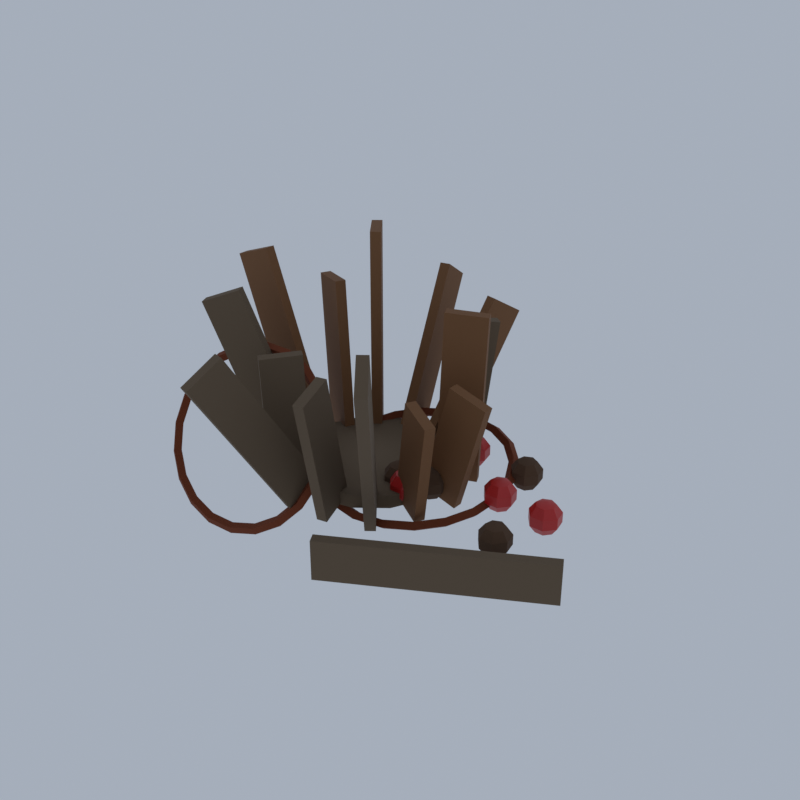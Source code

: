 # Source: D32_broken_barrel.blend  (saved by Blender 5.2.45; exported with 4.5.12 LTS)
import bpy
from mathutils import Matrix  # noqa: F401  (used for matrix-valued properties, if any)

bpy.ops.wm.read_factory_settings(use_empty=True)
scene = bpy.context.scene
scene.name = 'Scene'

# ---- collections
col_collection = bpy.data.collections.new('Collection'); scene.collection.children.link(col_collection)

# ---- materials (node trees are filled in below, after node groups)
mat_wood_woodplanks = bpy.data.materials.new('wood|WoodPlanks')
mat_wood_woodplanks.diffuse_color = (0.1975, 0.0869, 0.03026, 1.0)
mat_wood_old_woodplanks = bpy.data.materials.new('wood_old|WoodPlanks')
mat_wood_old_woodplanks.diffuse_color = (0.139, 0.09627, 0.05819, 1.0)
mat_rust_corrodedmetal = bpy.data.materials.new('rust|CorrodedMetal')
mat_rust_corrodedmetal.diffuse_color = (0.1975, 0.04455, 0.01347, 1.0)
mat_bark_wood = bpy.data.materials.new('bark|Wood')
mat_bark_wood.diffuse_color = (0.0869, 0.04455, 0.02201, 1.0)
mat_fruit_smoothplastic = bpy.data.materials.new('fruit|SmoothPlastic')
mat_fruit_smoothplastic.diffuse_color = (0.4995, 0.01347, 0.01188, 1.0)

# ---- material node trees
mat_wood_woodplanks.use_nodes = True; mat_wood_woodplanks.node_tree.nodes.clear()
_N = mat_wood_woodplanks.node_tree.nodes; _L = mat_wood_woodplanks.node_tree.links
n0 = _N.new('ShaderNodeBsdfPrincipled'); n0.name = 'Principled BSDF'; n0.location = (-200, 100)
n0.inputs[0].default_value = (0.1975, 0.0869, 0.03026, 1.0)
n0.inputs[2].default_value = 0.8
n0.inputs[10].default_value = 0.005
n1 = _N.new('ShaderNodeOutputMaterial'); n1.name = 'Material Output'; n1.location = (200, 100)
_L.new(n0.outputs[0], n1.inputs[0])
n1.is_active_output = True
mat_wood_old_woodplanks.use_nodes = True; mat_wood_old_woodplanks.node_tree.nodes.clear()
_N = mat_wood_old_woodplanks.node_tree.nodes; _L = mat_wood_old_woodplanks.node_tree.links
n0 = _N.new('ShaderNodeBsdfPrincipled'); n0.name = 'Principled BSDF'; n0.location = (-200, 100)
n0.inputs[0].default_value = (0.139, 0.09627, 0.05819, 1.0)
n0.inputs[2].default_value = 0.95
n0.inputs[10].default_value = 0.005
n1 = _N.new('ShaderNodeOutputMaterial'); n1.name = 'Material Output'; n1.location = (200, 100)
_L.new(n0.outputs[0], n1.inputs[0])
n1.is_active_output = True
mat_rust_corrodedmetal.use_nodes = True; mat_rust_corrodedmetal.node_tree.nodes.clear()
_N = mat_rust_corrodedmetal.node_tree.nodes; _L = mat_rust_corrodedmetal.node_tree.links
n0 = _N.new('ShaderNodeBsdfPrincipled'); n0.name = 'Principled BSDF'; n0.location = (-200, 100)
n0.inputs[0].default_value = (0.1975, 0.04455, 0.01347, 1.0)
n0.inputs[1].default_value = 0.4
n0.inputs[2].default_value = 0.85
n0.inputs[10].default_value = 0.005
n1 = _N.new('ShaderNodeOutputMaterial'); n1.name = 'Material Output'; n1.location = (200, 100)
_L.new(n0.outputs[0], n1.inputs[0])
n1.is_active_output = True
mat_bark_wood.use_nodes = True; mat_bark_wood.node_tree.nodes.clear()
_N = mat_bark_wood.node_tree.nodes; _L = mat_bark_wood.node_tree.links
n0 = _N.new('ShaderNodeBsdfPrincipled'); n0.name = 'Principled BSDF'; n0.location = (-200, 100)
n0.inputs[0].default_value = (0.0869, 0.04455, 0.02201, 1.0)
n0.inputs[2].default_value = 0.95
n0.inputs[10].default_value = 0.005
n1 = _N.new('ShaderNodeOutputMaterial'); n1.name = 'Material Output'; n1.location = (200, 100)
_L.new(n0.outputs[0], n1.inputs[0])
n1.is_active_output = True
mat_fruit_smoothplastic.use_nodes = True; mat_fruit_smoothplastic.node_tree.nodes.clear()
_N = mat_fruit_smoothplastic.node_tree.nodes; _L = mat_fruit_smoothplastic.node_tree.links
n0 = _N.new('ShaderNodeBsdfPrincipled'); n0.name = 'Principled BSDF'; n0.location = (-200, 100)
n0.inputs[0].default_value = (0.4995, 0.01347, 0.01188, 1.0)
n0.inputs[2].default_value = 0.4
n0.inputs[10].default_value = 0.005
n1 = _N.new('ShaderNodeOutputMaterial'); n1.name = 'Material Output'; n1.location = (200, 100)
_L.new(n0.outputs[0], n1.inputs[0])
n1.is_active_output = True

# ---- world
world_world = bpy.data.worlds.new('World'); scene.world = world_world
world_world.use_nodes = True; world_world.node_tree.nodes.clear()
_N = world_world.node_tree.nodes; _L = world_world.node_tree.links
n0 = _N.new('ShaderNodeOutputWorld'); n0.name = 'World Output'; n0.location = (200, 100)
n1 = _N.new('ShaderNodeBackground'); n1.name = 'Background'; n1.location = (-200, 100)
n1.inputs[0].default_value = (0.42, 0.47, 0.55, 1.0)
n1.inputs[1].default_value = 0.9
_L.new(n1.outputs[0], n0.inputs[0])
n0.is_active_output = True
world_world.color = (0.05088, 0.05088, 0.05088)
world_world.sun_shadow_jitter_overblur = 0.0

# ---- meshes
me_broken_barrel = bpy.data.meshes.new('broken_barrel')
me_broken_barrel.from_pydata([(0.4428, -0.05913, 0.8201), (0.9149, -0.05913, 2.51), (0.4428, 0.1009, 0.8201), (0.9149, 0.1009, 2.51), (1.04, -0.05913, 0.6532), (1.512, -0.05913, 2.343), (1.04, 0.1009, 0.6532), (1.512, 0.1009, 2.343), (0.3731, 0.3567, 0.7475), (0.4546, 0.396, 3.338), (0.3037, 0.5009, 0.7475), (0.3852, 0.5401, 3.338), (0.9314, 0.6256, 0.7258), (1.013, 0.6648, 3.317), (0.8619, 0.7697, 0.7258), (0.9435, 0.809, 3.317), (0.1414, 0.7077, 0.7744), (0.3122, 0.922, 3.007), (0.01629, 0.8075, 0.7744), (0.1871, 1.022, 3.007), (0.5251, 1.189, 0.6989), (0.6959, 1.403, 2.932), (0.4, 1.289, 0.6989), (0.5708, 1.503, 2.932), (-0.2114, 0.9639, 0.8983), (0.06038, 2.155, 2.897), (-0.3674, 0.9995, 0.8983), (-0.0956, 2.19, 2.897), (-0.09368, 1.48, 0.575), (0.1781, 2.67, 2.573), (-0.2497, 1.515, 0.575), (0.02211, 2.706, 2.573), (-0.6504, 1.001, 0.9012), (-0.9633, 2.372, 3.147), (-0.8064, 0.9656, 0.9012), (-1.119, 2.336, 3.147), (-0.7673, 1.513, 0.5721), (-1.08, 2.884, 2.818), (-0.9233, 1.478, 0.5721), (-1.236, 2.849, 2.818), (-1.032, 0.8058, 0.7475), (-1.104, 0.8951, 4.019), (-1.157, 0.7061, 0.7475), (-1.229, 0.7954, 4.019), (-1.419, 1.29, 0.7258), (-1.49, 1.38, 3.997), (-1.544, 1.19, 0.7258), (-1.615, 1.28, 3.997), (-1.323, 0.5016, 0.7703), (-1.566, 0.619, 3.248), (-1.392, 0.3574, 0.7703), (-1.636, 0.4748, 3.248), (-1.878, 0.769, 0.703), (-2.122, 0.8864, 3.181), (-1.947, 0.6249, 0.703), (-2.191, 0.7422, 3.181), (-1.468, 0.1009, 0.8432), (-2.517, 0.1009, 3.712), (-1.468, -0.05913, 0.8432), (-2.517, -0.05913, 3.712), (-2.05, 0.1009, 0.6301), (-3.1, 0.1009, 3.499), (-2.05, -0.05913, 0.6301), (-3.1, -0.05913, 3.499), (-1.41, -0.3242, 0.8497), (-2.3, -0.753, 3.374), (-1.34, -0.4683, 0.8497), (-2.231, -0.8971, 3.374), (-1.93, -0.5747, 0.6236), (-2.82, -1.003, 3.148), (-1.86, -0.7188, 0.6236), (-2.751, -1.148, 3.148), (-1.157, -0.6643, 0.7475), (-1.2, -0.7171, 2.681), (-1.032, -0.7641, 0.7475), (-1.074, -0.8169, 2.681), (-1.544, -1.149, 0.7258), (-1.586, -1.202, 2.66), (-1.419, -1.249, 0.7258), (-1.461, -1.301, 2.66), (-0.8063, -0.9236, 0.9007), (-1.129, -2.336, 3.223), (-0.6503, -0.9592, 0.9007), (-0.9727, -2.371, 3.223), (-0.9234, -1.436, 0.5726), (-1.246, -2.849, 2.895), (-0.7674, -1.472, 0.5726), (-1.09, -2.884, 2.895), (-0.3756, -0.9218, 0.8092), (-0.2683, -1.392, 2.811), (-0.2196, -0.8862, 0.8092), (-0.1124, -1.356, 2.811), (-0.2415, -1.509, 0.6641), (-0.1342, -1.979, 2.665), (-0.08547, -1.474, 0.6641), (0.02178, -1.944, 2.665), (0.03971, -0.7951, 0.8887), (1.044, -2.054, 3.749), (0.1648, -0.6954, 0.8887), (1.169, -1.955, 3.749), (0.3766, -1.217, 0.5845), (1.381, -2.477, 3.445), (0.5016, -1.118, 0.5845), (1.506, -2.377, 3.445), (0.3084, -0.4614, 0.7942), (0.5791, -0.5918, 2.384), (0.3778, -0.3172, 0.7942), (0.6485, -0.4476, 2.384), (0.8573, -0.7257, 0.6791), (1.128, -0.8561, 2.269), (0.9267, -0.5816, 0.6791), (1.197, -0.712, 2.269), (-0.5087, 1.221, 0.7366), (-0.5087, 1.221, 0.9366), (0.01198, 1.102, 0.7366), (0.01198, 1.102, 0.9366), (0.4295, 0.7691, 0.7366), (0.4295, 0.7691, 0.9366), (0.6612, 0.2879, 0.7366), (0.6612, 0.2879, 0.9366), (0.6612, -0.2462, 0.7366), (0.6612, -0.2462, 0.9366), (0.4295, -0.7273, 0.7366), (0.4295, -0.7273, 0.9366), (0.01198, -1.06, 0.7366), (0.01198, -1.06, 0.9366), (-0.5087, -1.179, 0.7366), (-0.5087, -1.179, 0.9366), (-1.029, -1.06, 0.7366), (-1.029, -1.06, 0.9366), (-1.447, -0.7273, 0.7366), (-1.447, -0.7273, 0.9366), (-1.679, -0.2462, 0.7366), (-1.679, -0.2462, 0.9366), (-1.679, 0.2879, 0.7366), (-1.679, 0.2879, 0.9366), (-1.447, 0.7691, 0.7366), (-1.447, 0.7691, 0.9366), (-1.029, 1.102, 0.7366), (-1.029, 1.102, 0.9366), (1.571, 0.3209, 0.8366), (1.491, 0.3097, 0.9159), (1.411, 0.3209, 0.8366), (1.491, 0.332, 0.7574), (1.499, 0.7738, 0.9003), (1.423, 0.7381, 0.9761), (1.347, 0.7248, 0.8934), (1.423, 0.7604, 0.8176), (1.289, 1.182, 0.9577), (1.224, 1.125, 1.03), (1.159, 1.089, 0.9446), (1.224, 1.147, 0.8719), (0.9612, 1.507, 1.003), (0.9142, 1.431, 1.073), (0.8672, 1.378, 0.9853), (0.9142, 1.454, 0.9151), (0.5487, 1.715, 1.033), (0.5239, 1.628, 1.101), (0.4992, 1.564, 1.011), (0.5239, 1.651, 0.9427), (0.09132, 1.786, 1.043), (0.09132, 1.696, 1.111), (0.09132, 1.628, 1.02), (0.09132, 1.718, 0.9523), (-0.366, 1.715, 1.033), (-0.3413, 1.628, 1.101), (-0.3166, 1.564, 1.011), (-0.3413, 1.651, 0.9427), (-0.7786, 1.507, 1.003), (-0.7316, 1.431, 1.073), (-0.6846, 1.378, 0.9853), (-0.7316, 1.454, 0.9151), (-1.106, 1.182, 0.9577), (-1.041, 1.125, 1.03), (-0.9766, 1.089, 0.9446), (-1.041, 1.147, 0.8719), (-1.316, 0.7738, 0.9003), (-1.24, 0.7381, 0.9761), (-1.164, 0.7248, 0.8934), (-1.24, 0.7604, 0.8176), (-1.389, 0.3209, 0.8366), (-1.309, 0.3097, 0.9159), (-1.229, 0.3209, 0.8366), (-1.309, 0.332, 0.7574), (-1.316, -0.132, 0.773), (-1.24, -0.1187, 0.8557), (-1.164, -0.08307, 0.7799), (-1.24, -0.09641, 0.6972), (-1.106, -0.5406, 0.7156), (-1.041, -0.5052, 0.8013), (-0.9766, -0.4475, 0.7287), (-1.041, -0.4829, 0.6429), (-0.7786, -0.8648, 0.67), (-0.7316, -0.8119, 0.7582), (-0.6846, -0.7366, 0.688), (-0.7316, -0.7896, 0.5998), (-0.366, -1.073, 0.6407), (-0.3413, -1.009, 0.7306), (-0.3166, -0.9223, 0.6619), (-0.3413, -0.9865, 0.5721), (0.09132, -1.145, 0.6307), (0.09132, -1.077, 0.721), (0.09132, -0.9863, 0.6529), (0.09132, -1.054, 0.5626), (0.5487, -1.073, 0.6407), (0.5239, -1.009, 0.7306), (0.4992, -0.9223, 0.6619), (0.5239, -0.9865, 0.5721), (0.9612, -0.8648, 0.67), (0.9142, -0.8119, 0.7582), (0.8672, -0.7366, 0.688), (0.9142, -0.7896, 0.5998), (1.289, -0.5406, 0.7156), (1.224, -0.5052, 0.8013), (1.159, -0.4475, 0.7287), (1.224, -0.4829, 0.6429), (1.499, -0.132, 0.773), (1.423, -0.1187, 0.8557), (1.347, -0.08307, 0.7799), (1.423, -0.09641, 0.6972), (-0.5004, -1.179, 0.9883), (-0.5722, -1.248, 1.042), (-0.658, -1.179, 1.016), (-0.5861, -1.11, 0.9628), (-0.5029, -0.9582, 1.377), (-0.5746, -1.04, 1.409), (-0.6602, -0.9829, 1.362), (-0.5885, -0.9013, 1.33), (-0.643, -0.7589, 1.753), (-0.7068, -0.8517, 1.763), (-0.7846, -0.8059, 1.695), (-0.7207, -0.7131, 1.684), (-0.9069, -0.6007, 2.077), (-0.956, -0.7023, 2.07), (-1.019, -0.6654, 1.983), (-0.9699, -0.5638, 1.991), (-1.269, -0.4991, 2.32), (-1.298, -0.6065, 2.299), (-1.341, -0.5752, 2.199), (-1.312, -0.4679, 2.22), (-1.694, -0.4641, 2.456), (-1.699, -0.5734, 2.427), (-1.718, -0.5441, 2.32), (-1.713, -0.4349, 2.349), (-2.139, -0.4991, 2.473), (-2.119, -0.6065, 2.443), (-2.114, -0.5752, 2.335), (-2.133, -0.4679, 2.365), (-2.562, -0.6007, 2.369), (-2.519, -0.7023, 2.345), (-2.489, -0.6654, 2.243), (-2.533, -0.5638, 2.267), (-2.922, -0.7589, 2.154), (-2.858, -0.8517, 2.142), (-2.808, -0.8059, 2.052), (-2.872, -0.7131, 2.064), (-3.182, -0.9582, 1.85), (-3.103, -1.04, 1.855), (-3.039, -0.9829, 1.781), (-3.117, -0.9013, 1.776), (-3.317, -1.179, 1.485), (-3.231, -1.248, 1.51), (-3.159, -1.179, 1.457), (-3.245, -1.11, 1.432), (-3.314, -1.4, 1.096), (-3.229, -1.457, 1.143), (-3.157, -1.375, 1.112), (-3.243, -1.318, 1.064), (-3.174, -1.599, 0.7207), (-3.097, -1.645, 0.7889), (-3.033, -1.552, 0.7784), (-3.111, -1.507, 0.7101), (-2.91, -1.758, 0.3959), (-2.847, -1.795, 0.4823), (-2.798, -1.693, 0.49), (-2.861, -1.656, 0.4036), (-2.548, -1.859, 0.1535), (-2.506, -1.89, 0.2535), (-2.477, -1.783, 0.2747), (-2.52, -1.752, 0.1747), (-2.124, -1.894, 0.01704), (-2.105, -1.923, 0.1247), (-2.1, -1.814, 0.1535), (-2.119, -1.785, 0.04588), (-1.678, -1.859, 0.0), (-1.684, -1.89, 0.1086), (-1.704, -1.783, 0.1384), (-1.698, -1.752, 0.02979), (-1.255, -1.758, 0.104), (-1.285, -1.795, 0.2068), (-1.328, -1.693, 0.2307), (-1.298, -1.656, 0.128), (-0.8958, -1.599, 0.3189), (-0.9455, -1.645, 0.4096), (-1.009, -1.552, 0.4216), (-0.9594, -1.507, 0.3308), (-0.6358, -1.4, 0.6236), (-0.7001, -1.457, 0.6973), (-0.7782, -1.375, 0.6922), (-0.7139, -1.318, 0.6185), (2.163, -0.6616, 1.187), (2.163, -0.5147, 1.139), (2.163, -0.4239, 1.014), (2.163, -0.4239, 0.8594), (2.163, -0.5147, 0.7344), (2.163, -0.6616, 0.6866), (2.278, -0.57, 1.139), (2.349, -0.5134, 1.014), (2.349, -0.5134, 0.8594), (2.278, -0.57, 0.7344), (2.307, -0.6943, 1.139), (2.395, -0.7145, 1.014), (2.395, -0.7145, 0.8594), (2.307, -0.6943, 0.7344), (2.227, -0.794, 1.139), (2.267, -0.8758, 1.014), (2.267, -0.8758, 0.8594), (2.227, -0.794, 0.7344), (2.1, -0.794, 1.139), (2.06, -0.8758, 1.014), (2.06, -0.8758, 0.8594), (2.1, -0.794, 0.7344), (2.02, -0.6943, 1.139), (1.932, -0.7145, 1.014), (1.932, -0.7145, 0.8594), (2.02, -0.6943, 0.7344), (2.048, -0.57, 1.139), (1.977, -0.5134, 1.014), (1.977, -0.5134, 0.8594), (2.048, -0.57, 0.7344), (0.2072, -0.2543, 1.187), (0.2072, -0.1074, 1.139), (0.2072, -0.01655, 1.014), (0.2072, -0.01655, 0.8594), (0.2072, -0.1074, 0.7344), (0.2072, -0.2543, 0.6866), (0.322, -0.1627, 1.139), (0.393, -0.1061, 1.014), (0.393, -0.1061, 0.8594), (0.322, -0.1627, 0.7344), (0.3504, -0.287, 1.139), (0.439, -0.3072, 1.014), (0.439, -0.3072, 0.8594), (0.3504, -0.287, 0.7344), (0.2709, -0.3867, 1.139), (0.3103, -0.4685, 1.014), (0.3103, -0.4685, 0.8594), (0.2709, -0.3867, 0.7344), (0.1434, -0.3867, 1.139), (0.104, -0.4685, 1.014), (0.104, -0.4685, 0.8594), (0.1434, -0.3867, 0.7344), (0.06389, -0.287, 1.139), (-0.02465, -0.3072, 1.014), (-0.02465, -0.3072, 0.8594), (0.06389, -0.287, 0.7344), (0.09227, -0.1627, 1.139), (0.02126, -0.1061, 1.014), (0.02126, -0.1061, 0.8594), (0.09227, -0.1627, 0.7344), (0.2256, 0.4355, 1.187), (0.2256, 0.5825, 1.139), (0.2256, 0.6733, 1.014), (0.2256, 0.6733, 0.8594), (0.2256, 0.5825, 0.7344), (0.2256, 0.4355, 0.6866), (0.3404, 0.5271, 1.139), (0.4114, 0.5838, 1.014), (0.4114, 0.5838, 0.8594), (0.3404, 0.5271, 0.7344), (0.3688, 0.4028, 1.139), (0.4574, 0.3826, 1.014), (0.4574, 0.3826, 0.8594), (0.3688, 0.4028, 0.7344), (0.2893, 0.3031, 1.139), (0.3287, 0.2213, 1.014), (0.3287, 0.2213, 0.8594), (0.2893, 0.3031, 0.7344), (0.1618, 0.3031, 1.139), (0.1224, 0.2213, 1.014), (0.1224, 0.2213, 0.8594), (0.1618, 0.3031, 0.7344), (0.08229, 0.4028, 1.139), (-0.00625, 0.3826, 1.014), (-0.00625, 0.3826, 0.8594), (0.08229, 0.4028, 0.7344), (0.1107, 0.5271, 1.139), (0.03966, 0.5838, 1.014), (0.03966, 0.5838, 0.8594), (0.1107, 0.5271, 0.7344), (0.1075, 1.305, 1.187), (0.1075, 1.452, 1.139), (0.1075, 1.543, 1.014), (0.1075, 1.543, 0.8594), (0.1075, 1.452, 0.7344), (0.1075, 1.305, 0.6866), (0.2224, 1.396, 1.139), (0.2934, 1.453, 1.014), (0.2934, 1.453, 0.8594), (0.2224, 1.396, 0.7344), (0.2508, 1.272, 1.139), (0.3393, 1.252, 1.014), (0.3393, 1.252, 0.8594), (0.2508, 1.272, 0.7344), (0.1712, 1.172, 1.139), (0.2107, 1.091, 1.014), (0.2107, 1.091, 0.8594), (0.1712, 1.172, 0.7344), (0.04373, 1.172, 1.139), (0.004327, 1.091, 1.014), (0.004327, 1.091, 0.8594), (0.04373, 1.172, 0.7344), (-0.03577, 1.272, 1.139), (-0.1243, 1.252, 1.014), (-0.1243, 1.252, 0.8594), (-0.03577, 1.272, 0.7344), (-0.007398, 1.396, 1.139), (-0.0784, 1.453, 1.014), (-0.0784, 1.453, 0.8594), (-0.007398, 1.396, 0.7344), (2.376, 0.201, 1.187), (2.376, 0.3479, 1.139), (2.376, 0.4387, 1.014), (2.376, 0.4387, 0.8594), (2.376, 0.3479, 0.7344), (2.376, 0.201, 0.6866), (2.491, 0.2926, 1.139), (2.562, 0.3492, 1.014), (2.562, 0.3492, 0.8594), (2.491, 0.2926, 0.7344), (2.519, 0.1683, 1.139), (2.607, 0.1481, 1.014), (2.607, 0.1481, 0.8594), (2.519, 0.1683, 0.7344), (2.439, 0.06857, 1.139), (2.479, -0.01326, 1.014), (2.479, -0.01326, 0.8594), (2.439, 0.06857, 0.7344), (2.312, 0.06857, 1.139), (2.272, -0.01326, 1.014), (2.272, -0.01326, 0.8594), (2.312, 0.06857, 0.7344), (2.232, 0.1683, 1.139), (2.144, 0.1481, 1.014), (2.144, 0.1481, 0.8594), (2.232, 0.1683, 0.7344), (2.261, 0.2926, 1.139), (2.19, 0.3492, 1.014), (2.19, 0.3492, 0.8594), (2.261, 0.2926, 0.7344), (1.575, 0.2813, 1.187), (1.575, 0.4282, 1.139), (1.575, 0.519, 1.014), (1.575, 0.519, 0.8594), (1.575, 0.4282, 0.7344), (1.575, 0.2813, 0.6866), (1.689, 0.3729, 1.139), (1.76, 0.4295, 1.014), (1.76, 0.4295, 0.8594), (1.689, 0.3729, 0.7344), (1.718, 0.2486, 1.139), (1.806, 0.2283, 1.014), (1.806, 0.2283, 0.8594), (1.718, 0.2486, 0.7344), (1.638, 0.1489, 1.139), (1.678, 0.06703, 1.014), (1.678, 0.06703, 0.8594), (1.638, 0.1489, 0.7344), (1.511, 0.1489, 1.139), (1.471, 0.06703, 1.014), (1.471, 0.06703, 0.8594), (1.511, 0.1489, 0.7344), (1.431, 0.2486, 1.139), (1.343, 0.2283, 1.014), (1.343, 0.2283, 0.8594), (1.431, 0.2486, 0.7344), (1.46, 0.3729, 1.139), (1.389, 0.4295, 1.014), (1.389, 0.4295, 0.8594), (1.46, 0.3729, 0.7344), (0.6324, -0.07623, 1.187), (0.6324, 0.07072, 1.139), (0.6324, 0.1615, 1.014), (0.6324, 0.1615, 0.8594), (0.6324, 0.07072, 0.7344), (0.6324, -0.07623, 0.6866), (0.7473, 0.01539, 1.139), (0.8183, 0.07202, 1.014), (0.8183, 0.07202, 0.8594), (0.7473, 0.01539, 0.7344), (0.7757, -0.1089, 1.139), (0.8642, -0.1291, 1.014), (0.8642, -0.1291, 0.8594), (0.7757, -0.1089, 0.7344), (0.6962, -0.2086, 1.139), (0.7356, -0.2904, 1.014), (0.7356, -0.2904, 0.8594), (0.6962, -0.2086, 0.7344), (0.5687, -0.2086, 1.139), (0.5293, -0.2904, 1.014), (0.5293, -0.2904, 0.8594), (0.5687, -0.2086, 0.7344), (0.4892, -0.1089, 1.139), (0.4006, -0.1291, 1.014), (0.4006, -0.1291, 0.8594), (0.4892, -0.1089, 0.7344), (0.5175, 0.01539, 1.139), (0.4465, 0.07202, 1.014), (0.4465, 0.07202, 0.8594), (0.5175, 0.01539, 0.7344), (0.5599, 1.061, 1.187), (0.5599, 1.208, 1.139), (0.5599, 1.298, 1.014), (0.5599, 1.298, 0.8594), (0.5599, 1.208, 0.7344), (0.5599, 1.061, 0.6866), (0.6748, 1.152, 1.139), (0.7458, 1.209, 1.014), (0.7458, 1.209, 0.8594), (0.6748, 1.152, 0.7344), (0.7032, 1.028, 1.139), (0.7917, 1.008, 1.014), (0.7917, 1.008, 0.8594), (0.7032, 1.028, 0.7344), (0.6237, 0.9283, 1.139), (0.6631, 0.8465, 1.014), (0.6631, 0.8465, 0.8594), (0.6237, 0.9283, 0.7344), (0.4961, 0.9283, 1.139), (0.4567, 0.8465, 1.014), (0.4567, 0.8465, 0.8594), (0.4961, 0.9283, 0.7344), (0.4166, 1.028, 1.139), (0.3281, 1.008, 1.014), (0.3281, 1.008, 0.8594), (0.4166, 1.028, 0.7344), (0.445, 1.152, 1.139), (0.374, 1.209, 1.014), (0.374, 1.209, 0.8594), (0.445, 1.152, 0.7344), (1.541, 0.9933, 1.187), (1.541, 1.14, 1.139), (1.541, 1.231, 1.014), (1.541, 1.231, 0.8594), (1.541, 1.14, 0.7344), (1.541, 0.9933, 0.6866), (1.656, 1.085, 1.139), (1.727, 1.142, 1.014), (1.727, 1.142, 0.8594), (1.656, 1.085, 0.7344), (1.685, 0.9606, 1.139), (1.773, 0.9404, 1.014), (1.773, 0.9404, 0.8594), (1.685, 0.9606, 0.7344), (1.605, 0.8609, 1.139), (1.644, 0.7791, 1.014), (1.644, 0.7791, 0.8594), (1.605, 0.8609, 0.7344), (1.478, 0.8609, 1.139), (1.438, 0.7791, 1.014), (1.438, 0.7791, 0.8594), (1.478, 0.8609, 0.7344), (1.398, 0.9606, 1.139), (1.31, 0.9404, 1.014), (1.31, 0.9404, 0.8594), (1.398, 0.9606, 0.7344), (1.426, 1.085, 1.139), (1.355, 1.142, 1.014), (1.355, 1.142, 0.8594), (1.426, 1.085, 0.7344), (0.4219, -0.3845, 1.187), (0.4219, -0.2376, 1.139), (0.4219, -0.1468, 1.014), (0.4219, -0.1468, 0.8594), (0.4219, -0.2376, 0.7344), (0.4219, -0.3845, 0.6866), (0.5367, -0.2929, 1.139), (0.6077, -0.2363, 1.014), (0.6077, -0.2363, 0.8594), (0.5367, -0.2929, 0.7344), (0.5651, -0.4172, 1.139), (0.6537, -0.4374, 1.014), (0.6537, -0.4374, 0.8594), (0.5651, -0.4172, 0.7344), (0.4856, -0.5169, 1.139), (0.525, -0.5987, 1.014), (0.525, -0.5987, 0.8594), (0.4856, -0.5169, 0.7344), (0.3581, -0.5169, 1.139), (0.3187, -0.5987, 1.014), (0.3187, -0.5987, 0.8594), (0.3581, -0.5169, 0.7344), (0.2786, -0.4172, 1.139), (0.19, -0.4374, 1.014), (0.19, -0.4374, 0.8594), (0.2786, -0.4172, 0.7344), (0.307, -0.2929, 1.139), (0.236, -0.2363, 1.014), (0.236, -0.2363, 0.8594), (0.307, -0.2929, 0.7344), (0.5457, -2.448, 1.137), (3.317, -0.8484, 1.137), (0.4657, -2.31, 1.137), (3.237, -0.7099, 1.137), (0.5457, -2.448, 0.5366), (3.317, -0.8484, 0.5366), (0.4657, -2.31, 0.5366), (3.237, -0.7099, 0.5366)], [], [(0, 1, 3, 2), (2, 3, 7, 6), (6, 7, 5, 4), (4, 5, 1, 0), (2, 6, 4, 0), (7, 3, 1, 5), (8, 9, 11, 10), (10, 11, 15, 14), (14, 15, 13, 12), (12, 13, 9, 8), (10, 14, 12, 8), (15, 11, 9, 13), (16, 17, 19, 18), (18, 19, 23, 22), (22, 23, 21, 20), (20, 21, 17, 16), (18, 22, 20, 16), (23, 19, 17, 21), (24, 25, 27, 26), (26, 27, 31, 30), (30, 31, 29, 28), (28, 29, 25, 24), (26, 30, 28, 24), (31, 27, 25, 29), (32, 33, 35, 34), (34, 35, 39, 38), (38, 39, 37, 36), (36, 37, 33, 32), (34, 38, 36, 32), (39, 35, 33, 37), (40, 41, 43, 42), (42, 43, 47, 46), (46, 47, 45, 44), (44, 45, 41, 40), (42, 46, 44, 40), (47, 43, 41, 45), (48, 49, 51, 50), (50, 51, 55, 54), (54, 55, 53, 52), (52, 53, 49, 48), (50, 54, 52, 48), (55, 51, 49, 53), (56, 57, 59, 58), (58, 59, 63, 62), (62, 63, 61, 60), (60, 61, 57, 56), (58, 62, 60, 56), (63, 59, 57, 61), (64, 65, 67, 66), (66, 67, 71, 70), (70, 71, 69, 68), (68, 69, 65, 64), (66, 70, 68, 64), (71, 67, 65, 69), (72, 73, 75, 74), (74, 75, 79, 78), (78, 79, 77, 76), (76, 77, 73, 72), (74, 78, 76, 72), (79, 75, 73, 77), (80, 81, 83, 82), (82, 83, 87, 86), (86, 87, 85, 84), (84, 85, 81, 80), (82, 86, 84, 80), (87, 83, 81, 85), (88, 89, 91, 90), (90, 91, 95, 94), (94, 95, 93, 92), (92, 93, 89, 88), (90, 94, 92, 88), (95, 91, 89, 93), (96, 97, 99, 98), (98, 99, 103, 102), (102, 103, 101, 100), (100, 101, 97, 96), (98, 102, 100, 96), (103, 99, 97, 101), (104, 105, 107, 106), (106, 107, 111, 110), (110, 111, 109, 108), (108, 109, 105, 104), (106, 110, 108, 104), (111, 107, 105, 109), (112, 113, 115, 114), (114, 115, 117, 116), (116, 117, 119, 118), (118, 119, 121, 120), (120, 121, 123, 122), (122, 123, 125, 124), (124, 125, 127, 126), (126, 127, 129, 128), (128, 129, 131, 130), (130, 131, 133, 132), (132, 133, 135, 134), (134, 135, 137, 136), (115, 113, 139, 137, 135, 133, 131, 129, 127, 125, 123, 121, 119, 117), (136, 137, 139, 138), (138, 139, 113, 112), (112, 114, 116, 118, 120, 122, 124, 126, 128, 130, 132, 134, 136, 138), (140, 144, 145, 141), (141, 145, 146, 142), (142, 146, 147, 143), (143, 147, 144, 140), (144, 148, 149, 145), (145, 149, 150, 146), (146, 150, 151, 147), (147, 151, 148, 144), (148, 152, 153, 149), (149, 153, 154, 150), (150, 154, 155, 151), (151, 155, 152, 148), (152, 156, 157, 153), (153, 157, 158, 154), (154, 158, 159, 155), (155, 159, 156, 152), (156, 160, 161, 157), (157, 161, 162, 158), (158, 162, 163, 159), (159, 163, 160, 156), (160, 164, 165, 161), (161, 165, 166, 162), (162, 166, 167, 163), (163, 167, 164, 160), (164, 168, 169, 165), (165, 169, 170, 166), (166, 170, 171, 167), (167, 171, 168, 164), (168, 172, 173, 169), (169, 173, 174, 170), (170, 174, 175, 171), (171, 175, 172, 168), (172, 176, 177, 173), (173, 177, 178, 174), (174, 178, 179, 175), (175, 179, 176, 172), (176, 180, 181, 177), (177, 181, 182, 178), (178, 182, 183, 179), (179, 183, 180, 176), (180, 184, 185, 181), (181, 185, 186, 182), (182, 186, 187, 183), (183, 187, 184, 180), (184, 188, 189, 185), (185, 189, 190, 186), (186, 190, 191, 187), (187, 191, 188, 184), (188, 192, 193, 189), (189, 193, 194, 190), (190, 194, 195, 191), (191, 195, 192, 188), (192, 196, 197, 193), (193, 197, 198, 194), (194, 198, 199, 195), (195, 199, 196, 192), (196, 200, 201, 197), (197, 201, 202, 198), (198, 202, 203, 199), (199, 203, 200, 196), (200, 204, 205, 201), (201, 205, 206, 202), (202, 206, 207, 203), (203, 207, 204, 200), (204, 208, 209, 205), (205, 209, 210, 206), (206, 210, 211, 207), (207, 211, 208, 204), (208, 212, 213, 209), (209, 213, 214, 210), (210, 214, 215, 211), (211, 215, 212, 208), (212, 216, 217, 213), (213, 217, 218, 214), (214, 218, 219, 215), (215, 219, 216, 212), (216, 140, 141, 217), (217, 141, 142, 218), (218, 142, 143, 219), (219, 143, 140, 216), (220, 224, 225, 221), (221, 225, 226, 222), (222, 226, 227, 223), (223, 227, 224, 220), (224, 228, 229, 225), (225, 229, 230, 226), (226, 230, 231, 227), (227, 231, 228, 224), (228, 232, 233, 229), (229, 233, 234, 230), (230, 234, 235, 231), (231, 235, 232, 228), (232, 236, 237, 233), (233, 237, 238, 234), (234, 238, 239, 235), (235, 239, 236, 232), (236, 240, 241, 237), (237, 241, 242, 238), (238, 242, 243, 239), (239, 243, 240, 236), (240, 244, 245, 241), (241, 245, 246, 242), (242, 246, 247, 243), (243, 247, 244, 240), (244, 248, 249, 245), (245, 249, 250, 246), (246, 250, 251, 247), (247, 251, 248, 244), (248, 252, 253, 249), (249, 253, 254, 250), (250, 254, 255, 251), (251, 255, 252, 248), (252, 256, 257, 253), (253, 257, 258, 254), (254, 258, 259, 255), (255, 259, 256, 252), (256, 260, 261, 257), (257, 261, 262, 258), (258, 262, 263, 259), (259, 263, 260, 256), (260, 264, 265, 261), (261, 265, 266, 262), (262, 266, 267, 263), (263, 267, 264, 260), (264, 268, 269, 265), (265, 269, 270, 266), (266, 270, 271, 267), (267, 271, 268, 264), (268, 272, 273, 269), (269, 273, 274, 270), (270, 274, 275, 271), (271, 275, 272, 268), (272, 276, 277, 273), (273, 277, 278, 274), (274, 278, 279, 275), (275, 279, 276, 272), (276, 280, 281, 277), (277, 281, 282, 278), (278, 282, 283, 279), (279, 283, 280, 276), (280, 284, 285, 281), (281, 285, 286, 282), (282, 286, 287, 283), (283, 287, 284, 280), (284, 288, 289, 285), (285, 289, 290, 286), (286, 290, 291, 287), (287, 291, 288, 284), (288, 292, 293, 289), (289, 293, 294, 290), (290, 294, 295, 291), (291, 295, 292, 288), (292, 296, 297, 293), (293, 297, 298, 294), (294, 298, 299, 295), (295, 299, 296, 292), (296, 220, 221, 297), (297, 221, 222, 298), (298, 222, 223, 299), (299, 223, 220, 296), (304, 303, 308, 309), (302, 301, 306, 307), (305, 304, 309), (303, 302, 307, 308), (301, 300, 306), (309, 308, 312, 313), (307, 306, 310, 311), (305, 309, 313), (308, 307, 311, 312), (306, 300, 310), (313, 312, 316, 317), (311, 310, 314, 315), (305, 313, 317), (312, 311, 315, 316), (310, 300, 314), (317, 316, 320, 321), (315, 314, 318, 319), (305, 317, 321), (316, 315, 319, 320), (314, 300, 318), (321, 320, 324, 325), (319, 318, 322, 323), (305, 321, 325), (320, 319, 323, 324), (318, 300, 322), (325, 324, 328, 329), (323, 322, 326, 327), (305, 325, 329), (324, 323, 327, 328), (322, 300, 326), (329, 328, 303, 304), (327, 326, 301, 302), (305, 329, 304), (328, 327, 302, 303), (326, 300, 301), (335, 334, 339), (333, 332, 337, 338), (331, 330, 336), (334, 333, 338, 339), (332, 331, 336, 337), (339, 338, 342, 343), (337, 336, 340, 341), (335, 339, 343), (338, 337, 341, 342), (336, 330, 340), (343, 342, 346, 347), (341, 340, 344, 345), (335, 343, 347), (342, 341, 345, 346), (340, 330, 344), (347, 346, 350, 351), (345, 344, 348, 349), (335, 347, 351), (346, 345, 349, 350), (344, 330, 348), (351, 350, 354, 355), (349, 348, 352, 353), (335, 351, 355), (350, 349, 353, 354), (348, 330, 352), (355, 354, 358, 359), (353, 352, 356, 357), (335, 355, 359), (354, 353, 357, 358), (352, 330, 356), (359, 358, 333, 334), (357, 356, 331, 332), (335, 359, 334), (358, 357, 332, 333), (356, 330, 331), (363, 362, 367, 368), (361, 360, 366), (364, 363, 368, 369), (362, 361, 366, 367), (365, 364, 369), (365, 369, 373), (368, 367, 371, 372), (366, 360, 370), (369, 368, 372, 373), (367, 366, 370, 371), (365, 373, 377), (372, 371, 375, 376), (370, 360, 374), (373, 372, 376, 377), (371, 370, 374, 375), (365, 377, 381), (376, 375, 379, 380), (374, 360, 378), (377, 376, 380, 381), (375, 374, 378, 379), (365, 381, 385), (380, 379, 383, 384), (378, 360, 382), (381, 380, 384, 385), (379, 378, 382, 383), (365, 385, 389), (384, 383, 387, 388), (382, 360, 386), (385, 384, 388, 389), (383, 382, 386, 387), (365, 389, 364), (388, 387, 362, 363), (386, 360, 361), (389, 388, 363, 364), (387, 386, 361, 362), (394, 393, 398, 399), (392, 391, 396, 397), (395, 394, 399), (393, 392, 397, 398), (391, 390, 396), (398, 397, 401, 402), (396, 390, 400), (399, 398, 402, 403), (397, 396, 400, 401), (395, 399, 403), (402, 401, 405, 406), (400, 390, 404), (403, 402, 406, 407), (401, 400, 404, 405), (395, 403, 407), (406, 405, 409, 410), (404, 390, 408), (407, 406, 410, 411), (405, 404, 408, 409), (395, 407, 411), (410, 409, 413, 414), (408, 390, 412), (411, 410, 414, 415), (409, 408, 412, 413), (395, 411, 415), (414, 413, 417, 418), (412, 390, 416), (415, 414, 418, 419), (413, 412, 416, 417), (395, 415, 419), (418, 417, 392, 393), (416, 390, 391), (419, 418, 393, 394), (417, 416, 391, 392), (395, 419, 394), (422, 421, 426, 427), (425, 424, 429), (423, 422, 427, 428), (421, 420, 426), (424, 423, 428, 429), (429, 428, 432, 433), (427, 426, 430, 431), (425, 429, 433), (428, 427, 431, 432), (426, 420, 430), (433, 432, 436, 437), (431, 430, 434, 435), (425, 433, 437), (432, 431, 435, 436), (430, 420, 434), (437, 436, 440, 441), (435, 434, 438, 439), (425, 437, 441), (436, 435, 439, 440), (434, 420, 438), (441, 440, 444, 445), (439, 438, 442, 443), (425, 441, 445), (440, 439, 443, 444), (438, 420, 442), (445, 444, 448, 449), (443, 442, 446, 447), (425, 445, 449), (444, 443, 447, 448), (442, 420, 446), (449, 448, 423, 424), (447, 446, 421, 422), (425, 449, 424), (448, 447, 422, 423), (446, 420, 421), (455, 454, 459), (453, 452, 457, 458), (451, 450, 456), (454, 453, 458, 459), (452, 451, 456, 457), (457, 456, 460, 461), (455, 459, 463), (458, 457, 461, 462), (456, 450, 460), (459, 458, 462, 463), (461, 460, 464, 465), (455, 463, 467), (462, 461, 465, 466), (460, 450, 464), (463, 462, 466, 467), (465, 464, 468, 469), (455, 467, 471), (466, 465, 469, 470), (464, 450, 468), (467, 466, 470, 471), (469, 468, 472, 473), (455, 471, 475), (470, 469, 473, 474), (468, 450, 472), (471, 470, 474, 475), (473, 472, 476, 477), (455, 475, 479), (474, 473, 477, 478), (472, 450, 476), (475, 474, 478, 479), (477, 476, 451, 452), (455, 479, 454), (478, 477, 452, 453), (476, 450, 451), (479, 478, 453, 454), (481, 480, 486), (484, 483, 488, 489), (482, 481, 486, 487), (485, 484, 489), (483, 482, 487, 488), (485, 489, 493), (488, 487, 491, 492), (486, 480, 490), (489, 488, 492, 493), (487, 486, 490, 491), (485, 493, 497), (492, 491, 495, 496), (490, 480, 494), (493, 492, 496, 497), (491, 490, 494, 495), (485, 497, 501), (496, 495, 499, 500), (494, 480, 498), (497, 496, 500, 501), (495, 494, 498, 499), (485, 501, 505), (500, 499, 503, 504), (498, 480, 502), (501, 500, 504, 505), (499, 498, 502, 503), (485, 505, 509), (504, 503, 507, 508), (502, 480, 506), (505, 504, 508, 509), (503, 502, 506, 507), (485, 509, 484), (508, 507, 482, 483), (506, 480, 481), (509, 508, 483, 484), (507, 506, 481, 482), (512, 511, 516, 517), (515, 514, 519), (513, 512, 517, 518), (511, 510, 516), (514, 513, 518, 519), (519, 518, 522, 523), (517, 516, 520, 521), (515, 519, 523), (518, 517, 521, 522), (516, 510, 520), (523, 522, 526, 527), (521, 520, 524, 525), (515, 523, 527), (522, 521, 525, 526), (520, 510, 524), (527, 526, 530, 531), (525, 524, 528, 529), (515, 527, 531), (526, 525, 529, 530), (524, 510, 528), (531, 530, 534, 535), (529, 528, 532, 533), (515, 531, 535), (530, 529, 533, 534), (528, 510, 532), (535, 534, 538, 539), (533, 532, 536, 537), (515, 535, 539), (534, 533, 537, 538), (532, 510, 536), (539, 538, 513, 514), (537, 536, 511, 512), (515, 539, 514), (538, 537, 512, 513), (536, 510, 511), (545, 544, 549), (543, 542, 547, 548), (541, 540, 546), (544, 543, 548, 549), (542, 541, 546, 547), (547, 546, 550, 551), (545, 549, 553), (548, 547, 551, 552), (546, 540, 550), (549, 548, 552, 553), (551, 550, 554, 555), (545, 553, 557), (552, 551, 555, 556), (550, 540, 554), (553, 552, 556, 557), (555, 554, 558, 559), (545, 557, 561), (556, 555, 559, 560), (554, 540, 558), (557, 556, 560, 561), (559, 558, 562, 563), (545, 561, 565), (560, 559, 563, 564), (558, 540, 562), (561, 560, 564, 565), (563, 562, 566, 567), (545, 565, 569), (564, 563, 567, 568), (562, 540, 566), (565, 564, 568, 569), (567, 566, 541, 542), (545, 569, 544), (568, 567, 542, 543), (566, 540, 541), (569, 568, 543, 544), (571, 570, 576), (574, 573, 578, 579), (572, 571, 576, 577), (575, 574, 579), (573, 572, 577, 578), (575, 579, 583), (578, 577, 581, 582), (576, 570, 580), (579, 578, 582, 583), (577, 576, 580, 581), (575, 583, 587), (582, 581, 585, 586), (580, 570, 584), (583, 582, 586, 587), (581, 580, 584, 585), (575, 587, 591), (586, 585, 589, 590), (584, 570, 588), (587, 586, 590, 591), (585, 584, 588, 589), (575, 591, 595), (590, 589, 593, 594), (588, 570, 592), (591, 590, 594, 595), (589, 588, 592, 593), (575, 595, 599), (594, 593, 597, 598), (592, 570, 596), (595, 594, 598, 599), (593, 592, 596, 597), (575, 599, 574), (598, 597, 572, 573), (596, 570, 571), (599, 598, 573, 574), (597, 596, 571, 572), (600, 601, 603, 602), (602, 603, 607, 606), (606, 607, 605, 604), (604, 605, 601, 600), (602, 606, 604, 600), (607, 603, 601, 605)])
me_broken_barrel.polygons.foreach_set('use_smooth', [True] * 616)
me_broken_barrel.polygons.foreach_set('material_index', [0, 0, 0, 0, 0, 0, 0, 0, 0, 0, 0, 0, 1, 1, 1, 1, 1, 1, 0, 0, 0, 0, 0, 0, 0, 0, 0, 0, 0, 0, 0, 0, 0, 0, 0, 0, 0, 0, 0, 0, 0, 0, 0, 0, 0, 0, 0, 0, 1, 1, 1, 1, 1, 1, 1, 1, 1, 1, 1, 1, 1, 1, 1, 1, 1, 1, 1, 1, 1, 1, 1, 1, 1, 1, 1, 1, 1, 1, 0, 0, 0, 0, 0, 0, 1, 1, 1, 1, 1, 1, 1, 1, 1, 1, 1, 1, 1, 1, 1, 1, 2, 2, 2, 2, 2, 2, 2, 2, 2, 2, 2, 2, 2, 2, 2, 2, 2, 2, 2, 2, 2, 2, 2, 2, 2, 2, 2, 2, 2, 2, 2, 2, 2, 2, 2, 2, 2, 2, 2, 2, 2, 2, 2, 2, 2, 2, 2, 2, 2, 2, 2, 2, 2, 2, 2, 2, 2, 2, 2, 2, 2, 2, 2, 2, 2, 2, 2, 2, 2, 2, 2, 2, 2, 2, 2, 2, 2, 2, 2, 2, 2, 2, 2, 2, 2, 2, 2, 2, 2, 2, 2, 2, 2, 2, 2, 2, 2, 2, 2, 2, 2, 2, 2, 2, 2, 2, 2, 2, 2, 2, 2, 2, 2, 2, 2, 2, 2, 2, 2, 2, 2, 2, 2, 2, 2, 2, 2, 2, 2, 2, 2, 2, 2, 2, 2, 2, 2, 2, 2, 2, 2, 2, 2, 2, 2, 2, 2, 2, 2, 2, 2, 2, 2, 2, 2, 2, 2, 2, 2, 2, 3, 3, 3, 3, 3, 3, 3, 3, 3, 3, 3, 3, 3, 3, 3, 3, 3, 3, 3, 3, 3, 3, 3, 3, 3, 3, 3, 3, 3, 3, 3, 3, 3, 3, 3, 3, 3, 3, 3, 3, 3, 3, 3, 3, 3, 3, 3, 3, 3, 3, 3, 3, 3, 3, 3, 3, 3, 3, 3, 3, 3, 3, 3, 3, 3, 3, 3, 3, 3, 3, 3, 3, 3, 3, 3, 3, 3, 3, 3, 3, 3, 3, 3, 3, 3, 3, 3, 3, 3, 3, 3, 3, 3, 3, 3, 3, 3, 3, 3, 3, 3, 3, 3, 3, 3, 3, 3, 3, 3, 3, 3, 3, 3, 3, 3, 3, 3, 3, 3, 3, 3, 3, 3, 3, 3, 3, 3, 3, 3, 3, 3, 3, 3, 3, 3, 3, 3, 3, 3, 3, 4, 4, 4, 4, 4, 4, 4, 4, 4, 4, 4, 4, 4, 4, 4, 4, 4, 4, 4, 4, 4, 4, 4, 4, 4, 4, 4, 4, 4, 4, 4, 4, 4, 4, 4, 4, 4, 4, 4, 4, 4, 4, 4, 4, 4, 4, 4, 4, 4, 4, 4, 4, 4, 4, 4, 4, 4, 4, 4, 4, 4, 4, 4, 4, 4, 4, 4, 4, 4, 4, 3, 3, 3, 3, 3, 3, 3, 3, 3, 3, 3, 3, 3, 3, 3, 3, 3, 3, 3, 3, 3, 3, 3, 3, 3, 3, 3, 3, 3, 3, 3, 3, 3, 3, 3, 4, 4, 4, 4, 4, 4, 4, 4, 4, 4, 4, 4, 4, 4, 4, 4, 4, 4, 4, 4, 4, 4, 4, 4, 4, 4, 4, 4, 4, 4, 4, 4, 4, 4, 4, 3, 3, 3, 3, 3, 3, 3, 3, 3, 3, 3, 3, 3, 3, 3, 3, 3, 3, 3, 3, 3, 3, 3, 3, 3, 3, 3, 3, 3, 3, 3, 3, 3, 3, 3, 4, 4, 4, 4, 4, 4, 4, 4, 4, 4, 4, 4, 4, 4, 4, 4, 4, 4, 4, 4, 4, 4, 4, 4, 4, 4, 4, 4, 4, 4, 4, 4, 4, 4, 4, 1, 1, 1, 1, 1, 1])
_k = set([(0, 1), (0, 2), (0, 4), (1, 3), (1, 5), (2, 3), (2, 6), (3, 7), (4, 5), (4, 6), (5, 7), (6, 7), (8, 9), (8, 10), (8, 12), (9, 11), (9, 13), (10, 11), (10, 14), (11, 15), (12, 13), (12, 14), (13, 15), (14, 15), (16, 17), (16, 18), (16, 20), (17, 19), (17, 21), (18, 19), (18, 22), (19, 23), (20, 21), (20, 22), (21, 23), (22, 23), (24, 25), (24, 26), (24, 28), (25, 27), (25, 29), (26, 27), (26, 30), (27, 31), (28, 29), (28, 30), (29, 31), (30, 31), (32, 33), (32, 34), (32, 36), (33, 35), (33, 37), (34, 35), (34, 38), (35, 39), (36, 37), (36, 38), (37, 39), (38, 39), (40, 41), (40, 42), (40, 44), (41, 43), (41, 45), (42, 43), (42, 46), (43, 47), (44, 45), (44, 46), (45, 47), (46, 47), (48, 49), (48, 50), (48, 52), (49, 51), (49, 53), (50, 51), (50, 54), (51, 55), (52, 53), (52, 54), (53, 55), (54, 55), (56, 57), (56, 58), (56, 60), (57, 59), (57, 61), (58, 59), (58, 62), (59, 63), (60, 61), (60, 62), (61, 63), (62, 63), (64, 65), (64, 66), (64, 68), (65, 67), (65, 69), (66, 67), (66, 70), (67, 71), (68, 69), (68, 70), (69, 71), (70, 71), (72, 73), (72, 74), (72, 76), (73, 75), (73, 77), (74, 75), (74, 78), (75, 79), (76, 77), (76, 78), (77, 79), (78, 79), (80, 81), (80, 82), (80, 84), (81, 83), (81, 85), (82, 83), (82, 86), (83, 87), (84, 85), (84, 86), (85, 87), (86, 87), (88, 89), (88, 90), (88, 92), (89, 91), (89, 93), (90, 91), (90, 94), (91, 95), (92, 93), (92, 94), (93, 95), (94, 95), (96, 97), (96, 98), (96, 100), (97, 99), (97, 101), (98, 99), (98, 102), (99, 103), (100, 101), (100, 102), (101, 103), (102, 103), (104, 105), (104, 106), (104, 108), (105, 107), (105, 109), (106, 107), (106, 110), (107, 111), (108, 109), (108, 110), (109, 111), (110, 111), (112, 114), (112, 138), (113, 115), (113, 139), (114, 116), (115, 117), (116, 118), (117, 119), (118, 120), (119, 121), (120, 122), (121, 123), (122, 124), (123, 125), (124, 126), (125, 127), (126, 128), (127, 129), (128, 130), (129, 131), (130, 132), (131, 133), (132, 134), (133, 135), (134, 136), (135, 137), (136, 138), (137, 139), (140, 144), (140, 216), (141, 145), (141, 217), (142, 146), (142, 218), (143, 147), (143, 219), (144, 148), (145, 149), (146, 150), (147, 151), (148, 152), (149, 153), (150, 154), (151, 155), (152, 156), (153, 157), (154, 158), (155, 159), (156, 160), (157, 161), (158, 162), (159, 163), (160, 164), (161, 165), (162, 166), (163, 167), (164, 168), (165, 169), (166, 170), (167, 171), (168, 172), (169, 173), (170, 174), (171, 175), (172, 176), (173, 177), (174, 178), (175, 179), (176, 180), (177, 181), (178, 182), (179, 183), (180, 184), (181, 185), (182, 186), (183, 187), (184, 188), (185, 189), (186, 190), (187, 191), (188, 192), (189, 193), (190, 194), (191, 195), (192, 196), (193, 197), (194, 198), (195, 199), (196, 200), (197, 201), (198, 202), (199, 203), (200, 204), (201, 205), (202, 206), (203, 207), (204, 208), (205, 209), (206, 210), (207, 211), (208, 212), (209, 213), (210, 214), (211, 215), (212, 216), (213, 217), (214, 218), (215, 219), (220, 224), (220, 296), (221, 225), (221, 297), (222, 226), (222, 298), (223, 227), (223, 299), (224, 228), (225, 229), (226, 230), (227, 231), (228, 232), (229, 233), (230, 234), (231, 235), (232, 236), (233, 237), (234, 238), (235, 239), (236, 240), (237, 241), (238, 242), (239, 243), (240, 244), (241, 245), (242, 246), (243, 247), (244, 248), (245, 249), (246, 250), (247, 251), (248, 252), (249, 253), (250, 254), (251, 255), (252, 256), (253, 257), (254, 258), (255, 259), (256, 260), (257, 261), (258, 262), (259, 263), (260, 264), (261, 265), (262, 266), (263, 267), (264, 268), (265, 269), (266, 270), (267, 271), (268, 272), (269, 273), (270, 274), (271, 275), (272, 276), (273, 277), (274, 278), (275, 279), (276, 280), (277, 281), (278, 282), (279, 283), (280, 284), (281, 285), (282, 286), (283, 287), (284, 288), (285, 289), (286, 290), (287, 291), (288, 292), (289, 293), (290, 294), (291, 295), (292, 296), (293, 297), (294, 298), (295, 299), (301, 302), (301, 306), (301, 326), (302, 303), (302, 307), (302, 327), (303, 304), (303, 308), (303, 328), (304, 309), (304, 329), (306, 307), (306, 310), (307, 308), (307, 311), (308, 309), (308, 312), (309, 313), (310, 311), (310, 314), (311, 312), (311, 315), (312, 313), (312, 316), (313, 317), (314, 315), (314, 318), (315, 316), (315, 319), (316, 317), (316, 320), (317, 321), (318, 319), (318, 322), (319, 320), (319, 323), (320, 321), (320, 324), (321, 325), (322, 323), (322, 326), (323, 324), (323, 327), (324, 325), (324, 328), (325, 329), (326, 327), (327, 328), (328, 329), (331, 332), (331, 336), (331, 356), (332, 333), (332, 337), (332, 357), (333, 334), (333, 338), (333, 358), (334, 339), (334, 359), (336, 337), (336, 340), (337, 338), (337, 341), (338, 339), (338, 342), (339, 343), (340, 341), (340, 344), (341, 342), (341, 345), (342, 343), (342, 346), (343, 347), (344, 345), (344, 348), (345, 346), (345, 349), (346, 347), (346, 350), (347, 351), (348, 349), (348, 352), (349, 350), (349, 353), (350, 351), (350, 354), (351, 355), (352, 353), (352, 356), (353, 354), (353, 357), (354, 355), (354, 358), (355, 359), (356, 357), (357, 358), (358, 359), (361, 362), (361, 366), (361, 386), (362, 363), (362, 367), (362, 387), (363, 364), (363, 368), (363, 388), (364, 369), (364, 389), (366, 367), (366, 370), (367, 368), (367, 371), (368, 369), (368, 372), (369, 373), (370, 371), (370, 374), (371, 372), (371, 375), (372, 373), (372, 376), (373, 377), (374, 375), (374, 378), (375, 376), (375, 379), (376, 377), (376, 380), (377, 381), (378, 379), (378, 382), (379, 380), (379, 383), (380, 381), (380, 384), (381, 385), (382, 383), (382, 386), (383, 384), (383, 387), (384, 385), (384, 388), (385, 389), (386, 387), (387, 388), (388, 389), (391, 392), (391, 396), (391, 416), (392, 393), (392, 397), (392, 417), (393, 394), (393, 398), (393, 418), (394, 399), (394, 419), (396, 397), (396, 400), (397, 398), (397, 401), (398, 399), (398, 402), (399, 403), (400, 401), (400, 404), (401, 402), (401, 405), (402, 403), (402, 406), (403, 407), (404, 405), (404, 408), (405, 406), (405, 409), (406, 407), (406, 410), (407, 411), (408, 409), (408, 412), (409, 410), (409, 413), (410, 411), (410, 414), (411, 415), (412, 413), (412, 416), (413, 414), (413, 417), (414, 415), (414, 418), (415, 419), (416, 417), (417, 418), (418, 419), (421, 422), (421, 426), (421, 446), (422, 423), (422, 427), (422, 447), (423, 424), (423, 428), (423, 448), (424, 429), (424, 449), (426, 427), (426, 430), (427, 428), (427, 431), (428, 429), (428, 432), (429, 433), (430, 431), (430, 434), (431, 432), (431, 435), (432, 433), (432, 436), (433, 437), (434, 435), (434, 438), (435, 436), (435, 439), (436, 437), (436, 440), (437, 441), (438, 439), (438, 442), (439, 440), (439, 443), (440, 441), (440, 444), (441, 445), (442, 443), (442, 446), (443, 444), (443, 447), (444, 445), (444, 448), (445, 449), (446, 447), (447, 448), (448, 449), (451, 452), (451, 456), (451, 476), (452, 453), (452, 457), (452, 477), (453, 454), (453, 458), (453, 478), (454, 459), (454, 479), (456, 457), (456, 460), (457, 458), (457, 461), (458, 459), (458, 462), (459, 463), (460, 461), (460, 464), (461, 462), (461, 465), (462, 463), (462, 466), (463, 467), (464, 465), (464, 468), (465, 466), (465, 469), (466, 467), (466, 470), (467, 471), (468, 469), (468, 472), (469, 470), (469, 473), (470, 471), (470, 474), (471, 475), (472, 473), (472, 476), (473, 474), (473, 477), (474, 475), (474, 478), (475, 479), (476, 477), (477, 478), (478, 479), (481, 482), (481, 486), (481, 506), (482, 483), (482, 487), (482, 507), (483, 484), (483, 488), (483, 508), (484, 489), (484, 509), (486, 487), (486, 490), (487, 488), (487, 491), (488, 489), (488, 492), (489, 493), (490, 491), (490, 494), (491, 492), (491, 495), (492, 493), (492, 496), (493, 497), (494, 495), (494, 498), (495, 496), (495, 499), (496, 497), (496, 500), (497, 501), (498, 499), (498, 502), (499, 500), (499, 503), (500, 501), (500, 504), (501, 505), (502, 503), (502, 506), (503, 504), (503, 507), (504, 505), (504, 508), (505, 509), (506, 507), (507, 508), (508, 509), (511, 512), (511, 516), (511, 536), (512, 513), (512, 517), (512, 537), (513, 514), (513, 518), (513, 538), (514, 519), (514, 539), (516, 517), (516, 520), (517, 518), (517, 521), (518, 519), (518, 522), (519, 523), (520, 521), (520, 524), (521, 522), (521, 525), (522, 523), (522, 526), (523, 527), (524, 525), (524, 528), (525, 526), (525, 529), (526, 527), (526, 530), (527, 531), (528, 529), (528, 532), (529, 530), (529, 533), (530, 531), (530, 534), (531, 535), (532, 533), (532, 536), (533, 534), (533, 537), (534, 535), (534, 538), (535, 539), (536, 537), (537, 538), (538, 539), (541, 542), (541, 546), (541, 566), (542, 543), (542, 547), (542, 567), (543, 544), (543, 548), (543, 568), (544, 549), (544, 569), (546, 547), (546, 550), (547, 548), (547, 551), (548, 549), (548, 552), (549, 553), (550, 551), (550, 554), (551, 552), (551, 555), (552, 553), (552, 556), (553, 557), (554, 555), (554, 558), (555, 556), (555, 559), (556, 557), (556, 560), (557, 561), (558, 559), (558, 562), (559, 560), (559, 563), (560, 561), (560, 564), (561, 565), (562, 563), (562, 566), (563, 564), (563, 567), (564, 565), (564, 568), (565, 569), (566, 567), (567, 568), (568, 569), (571, 572), (571, 576), (571, 596), (572, 573), (572, 577), (572, 597), (573, 574), (573, 578), (573, 598), (574, 579), (574, 599), (576, 577), (576, 580), (577, 578), (577, 581), (578, 579), (578, 582), (579, 583), (580, 581), (580, 584), (581, 582), (581, 585), (582, 583), (582, 586), (583, 587), (584, 585), (584, 588), (585, 586), (585, 589), (586, 587), (586, 590), (587, 591), (588, 589), (588, 592), (589, 590), (589, 593), (590, 591), (590, 594), (591, 595), (592, 593), (592, 596), (593, 594), (593, 597), (594, 595), (594, 598), (595, 599), (596, 597), (597, 598), (598, 599), (600, 601), (600, 602), (600, 604), (601, 603), (601, 605), (602, 603), (602, 606), (603, 607), (604, 605), (604, 606), (605, 607), (606, 607)])
me_broken_barrel.attributes.new('sharp_edge', 'BOOLEAN', 'EDGE').data.foreach_set('value', [ (min(e.vertices), max(e.vertices)) in _k for e in me_broken_barrel.edges])
me_broken_barrel.materials.append(mat_wood_woodplanks)
me_broken_barrel.materials.append(mat_wood_old_woodplanks)
me_broken_barrel.materials.append(mat_rust_corrodedmetal)
me_broken_barrel.materials.append(mat_bark_wood)
me_broken_barrel.materials.append(mat_fruit_smoothplastic)
me_broken_barrel.update()

# ---- objects
ob_broken_barrel = bpy.data.objects.new('broken_barrel', me_broken_barrel)

# ---- transforms, parenting, visibility, modifiers, constraints
ob_broken_barrel.location = (0.0, 0.0, 0.0)

# ---- collection membership
scene.collection.objects.link(ob_broken_barrel)

# ---- scene / render settings (as saved in the file)
scene.frame_start = 1; scene.frame_end = 250; scene.frame_set(1)
scene.render.engine = 'BLENDER_EEVEE_NEXT'
scene.render.resolution_x = 600
scene.render.resolution_y = 600
scene.render.bake_bias = 0.0
scene.render.bake_samples = 0
scene.render.compositor_device = 'GPU'
scene.eevee.taa_render_samples = 48
scene.eevee.use_volume_custom_range = False
scene.eevee.fast_gi_thickness_near = 0.1
scene.eevee.fast_gi_thickness_far = 0.0
scene.eevee.ray_tracing_options.screen_trace_thickness = 0.1
scene.view_settings.view_transform = 'Standard'
bpy.context.view_layer.update()

# ---- added for rendering (the .blend has no active camera): camera
cam_auto = bpy.data.cameras.new('AutoCamera')
cam_auto.lens = 50.0
cam_auto.sensor_width = 36.0
cam_auto.clip_end = 1000.0
ob_auto_camera = bpy.data.objects.new('AutoCamera', cam_auto)
scene.collection.objects.link(ob_auto_camera)
ob_auto_camera.location = (8.94338, -10.7321, 9.16402)
ob_auto_camera.rotation_euler = (1.09748, -7.21219e-08, 0.694738)
scene.camera = ob_auto_camera
bpy.context.view_layer.update()
